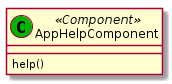

The diagram above was rendered by PlantUML. Its source (embedded in the PNG):
@startuml AppHelpComponent 
class "AppHelpComponent" as help <<(C,#00b500) Component>>{
    help()
}
@enduml